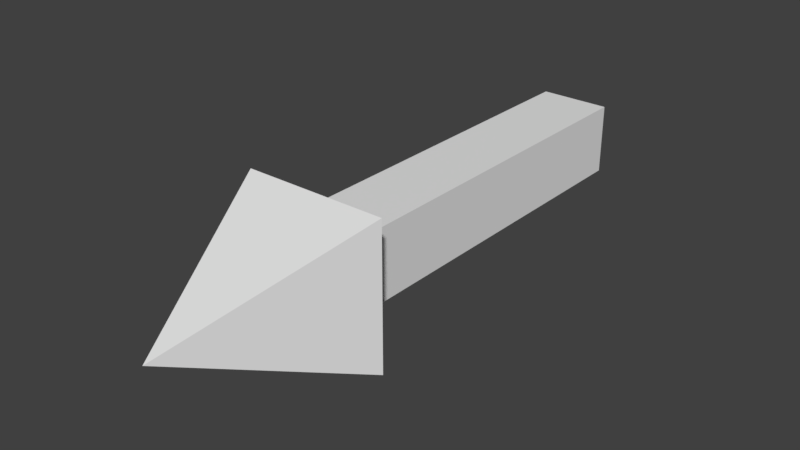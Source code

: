 # Source: Arrow.blend  (saved by Blender 2.77.0; exported with 4.5.12 LTS)
import bpy
from mathutils import Matrix  # noqa: F401  (used for matrix-valued properties, if any)

bpy.ops.wm.read_factory_settings(use_empty=True)
scene = bpy.context.scene
scene.name = 'Scene'

# ---- collections
col_collection_1 = bpy.data.collections.new('Collection 1'); scene.collection.children.link(col_collection_1)

# ---- materials (node trees are filled in below, after node groups)
mat_material = bpy.data.materials.new('Material')
mat_material.alpha_threshold = 0.0
mat_material.use_transparent_shadow = False
mat_material.roughness = 0.5
mat_material.line_color = (0.0, 0.0, 0.0, 1.0)

# ---- material node trees

# ---- world
world_world = bpy.data.worlds.new('World'); scene.world = world_world
world_world.color = (0.05088, 0.05088, 0.05088)
world_world.use_sun_shadow = False
world_world.sun_shadow_jitter_overblur = 0.0
world_world.cycles.sampling_method = 'MANUAL'

# ---- meshes
me_cube = bpy.data.meshes.new('Cube')
me_cube.from_pydata([(1.0, -4.0, -1.0), (1.0, -15.0, -1.0), (-1.0, -15.0, -1.0), (-1.0, -4.0, -1.0), (1.0, -4.0, 1.0), (1.0, -15.0, 1.0), (-1.0, -15.0, 1.0), (-1.0, -4.0, 1.0), (2.0, -15.0, -2.0), (-2.0, -15.0, -2.0), (2.0, -15.0, 2.0), (-2.0, -15.0, 2.0), (-1.192e-06, -20.0, -9.537e-07), (-1.192e-06, -20.0, -9.537e-07), (-1.192e-06, -20.0, -9.537e-07), (-1.192e-06, -20.0, -9.537e-07)], [], [(0, 1, 2, 3), (4, 7, 6, 5), (0, 4, 5, 1), (6, 2, 9, 11), (2, 6, 7, 3), (4, 0, 3, 7), (10, 11, 15, 14), (1, 5, 10, 8), (2, 1, 8, 9), (5, 6, 11, 10), (12, 14, 15, 13), (8, 10, 14, 12), (11, 9, 13, 15), (9, 8, 12, 13)])
me_cube.materials.append(mat_material)
me_cube.use_remesh_preserve_volume = False
me_cube.use_remesh_preserve_attributes = False
me_cube.use_mirror_vertex_groups = False
me_cube.update()

# ---- objects
ob_arrow = bpy.data.objects.new('Arrow', me_cube)

# ---- transforms, parenting, visibility, modifiers, constraints
ob_arrow.location = (0.0, 0.0, 0.0)
ob_arrow.lock_rotations_4d = False
ob_arrow.empty_display_type = 'ARROWS'
ob_arrow.lineart.crease_threshold = 0.0

# ---- collection membership
col_collection_1.objects.link(ob_arrow)

# ---- scene / render settings (as saved in the file)
scene.frame_start = 1; scene.frame_end = 250; scene.frame_set(1)
scene.render.engine = 'BLENDER_EEVEE_NEXT'
scene.render.resolution_percentage = 50
scene.render.dither_intensity = 0.0
scene.cycles.use_denoising = False
scene.cycles.samples = 128
scene.cycles.sampling_pattern = 'TABULATED_SOBOL'
scene.cycles.light_sampling_threshold = 0.0
scene.cycles.use_adaptive_sampling = False
scene.cycles.use_light_tree = False
scene.cycles.blur_glossy = 0.0
scene.cycles.sample_clamp_indirect = 0.0
scene.view_settings.view_transform = 'Standard'
bpy.context.view_layer.update()

# ---- added for rendering (the .blend has no active camera and no usable light): camera, sun
cam_auto = bpy.data.cameras.new('AutoCamera')
cam_auto.lens = 50.0
cam_auto.sensor_width = 36.0
cam_auto.clip_end = 1000.0
ob_auto_camera = bpy.data.objects.new('AutoCamera', cam_auto)
scene.collection.objects.link(ob_auto_camera)
ob_auto_camera.location = (15.7016, -30.8419, 12.5613)
ob_auto_camera.rotation_euler = (1.09748, -7.21219e-08, 0.694738)
scene.camera = ob_auto_camera
light_auto_sun = bpy.data.lights.new('AutoSun', 'SUN')
light_auto_sun.energy = 3.0
light_auto_sun.angle = 0.0523599
ob_auto_sun = bpy.data.objects.new('AutoSun', light_auto_sun)
scene.collection.objects.link(ob_auto_sun)
ob_auto_sun.rotation_euler = (0.872665, 0.174533, 0.523599)
bpy.context.view_layer.update()
